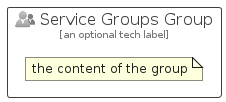

The diagram above was rendered by PlantUML. Its source (embedded in the PNG):
@startuml
' configures the library
!global $INCLUSION_MODE="local"
!global $LIB_BASE_LOCATION="../../.."

' loads the library's bootstrap
!include $LIB_BASE_LOCATION/bootstrap.puml

' loads the package bootstrap
include('azure-17/bootstrap')

' loads the Item which embeds the element ServiceGroupsGroup
include('azure-17/Item/Identity/ServiceGroups')

' renders the element
ServiceGroupsGroup('ServiceGroupsGroup', 'Service Groups Group', 'an optional tech label') {
    note as note
        the content of the group
    end note
}
@enduml